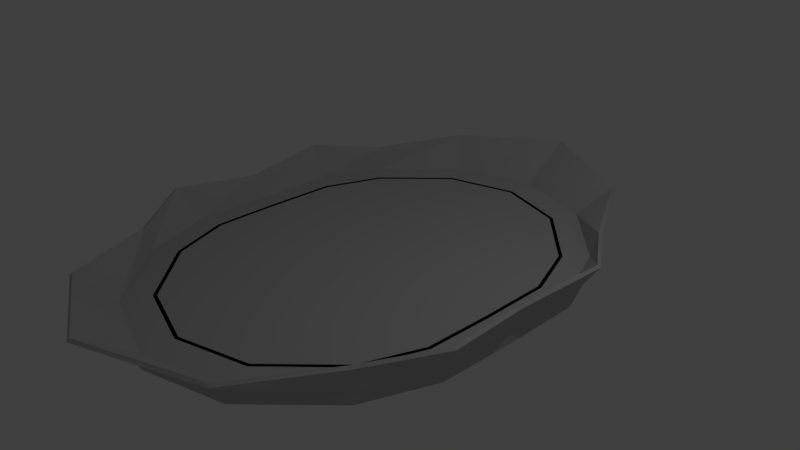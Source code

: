 # Source: Plate.blend  (saved by Blender 2.79.0; exported with 4.5.12 LTS)
import bpy
from mathutils import Matrix  # noqa: F401  (used for matrix-valued properties, if any)

bpy.ops.wm.read_factory_settings(use_empty=True)
scene = bpy.context.scene
scene.name = 'Scene'

# ---- collections
col_collection_1 = bpy.data.collections.new('Collection 1'); scene.collection.children.link(col_collection_1)

# ---- materials (node trees are filled in below, after node groups)
mat_material_001 = bpy.data.materials.new('Material.001')
mat_material_001.alpha_threshold = 0.0
mat_material_001.use_transparent_shadow = False
mat_material_001.diffuse_color = (0.5288, 0.5288, 0.5288, 1.0)
mat_material_001.roughness = 0.5

# ---- material node trees

# ---- world
world_world = bpy.data.worlds.new('World'); scene.world = world_world
world_world.color = (0.05088, 0.05088, 0.05088)
world_world.use_sun_shadow = False
world_world.sun_shadow_jitter_overblur = 0.0
world_world.cycles.sampling_method = 'MANUAL'

# ---- cameras
cam_camera = bpy.data.cameras.new('Camera')
cam_camera.clip_end = 100.0
cam_camera.lens = 35.0
cam_camera.sensor_width = 32.0
cam_camera.sensor_height = 18.0
cam_camera.ortho_scale = 7.314
cam_camera.dof.focus_distance = 0.0
cam_camera.dof.aperture_fstop = 128.0

# ---- lights
light_lamp = bpy.data.lights.new('Lamp', 'POINT')
light_lamp.transmission_factor = 0.0
light_lamp.cutoff_distance = 30.0
light_lamp.energy = 100.0
light_lamp.shadow_buffer_clip_start = 1.001
light_lamp.shadow_soft_size = 0.1
light_lamp.shadow_maximum_resolution = 0.006
light_lamp.use_absolute_resolution = True

# ---- meshes
me_plane = bpy.data.meshes.new('Plane')
me_plane.from_pydata([(-1.997, -1.997, 0.0), (1.997, -1.997, 0.0), (-1.997, 1.997, 0.0), (1.997, 1.997, 0.0), (0.0, -3.228, 0.0), (0.0, 3.237, 0.0), (-2.362, 0.0, 0.0), (2.362, 0.0, 0.0), (0.0, 0.0, 0.0), (1.11, -2.905, 0.0), (1.11, 2.91, 0.0), (1.181, 0.0, 0.0), (-1.11, 2.91, 0.0), (-1.11, -2.905, 0.0), (-1.181, 0.0, 0.0), (2.345, 1.074, 0.0), (0.0, 1.618, 0.0), (-2.345, 1.074, 0.0), (1.146, 1.455, 0.0), (-1.146, 1.455, 0.0), (-2.345, -1.074, 0.0), (2.345, -1.074, 0.0), (0.0, -1.614, 0.0), (1.146, -1.453, 0.0), (-1.146, -1.453, 0.0), (-2.037, -2.022, 0.3281), (2.045, -2.045, 0.3281), (-2.052, 2.075, 0.3281), (2.03, 2.082, 0.3281), (0.0, -3.931, 0.5128), (0.0, 3.941, 0.5128), (-2.484, -0.0001331, 0.3281), (2.461, -0.0001331, 0.3281), (1.422, -3.249, 0.3935), (1.422, 3.253, 0.3935), (-1.449, 3.253, 0.3935), (-1.449, -3.249, 0.3935), (2.622, 1.201, 0.4387), (-2.622, 1.201, 0.4387), (-2.622, -1.201, 0.4387), (2.622, -1.201, 0.4387), (-2.371, 8.236e-05, 0.0), (-2.356, 1.074, 0.0), (-2.356, -1.074, 0.0), (-1.75, -1.75, 0.0), (1.75, -1.75, 0.0), (-1.75, 1.75, 0.0), (1.75, 1.75, 0.0), (0.0, -2.829, 0.0), (0.0, 2.837, 0.0), (-2.07, 0.0001394, 0.0), (2.07, 0.0001394, 0.0), (0.9729, -2.546, 0.0), (0.9729, 2.55, 0.0), (-0.9729, 2.55, 0.0), (-0.9729, -2.546, 0.0), (2.055, 0.9416, 0.0), (-2.055, 0.9416, 0.0), (-2.055, -0.9414, 0.0), (2.055, -0.9414, 0.0), (-2.345, -1.074, -0.1533), (-1.997, -1.997, -0.1533), (1.11, -2.905, -0.1533), (1.997, -1.997, -0.1533), (2.345, 1.074, -0.1533), (1.997, 1.997, -0.1533), (-1.11, 2.91, -0.1533), (-1.997, 1.997, -0.1533), (-1.11, -2.905, -0.1533), (0.0, -3.228, -0.1533), (1.11, 2.91, -0.1533), (0.0, 3.237, -0.1533), (-2.345, 1.074, -0.1533), (-2.362, 0.0, -0.1533), (2.345, -1.074, -0.1533), (2.362, 0.0, -0.1533), (-2.055, -0.9414, -0.1533), (-1.75, -1.75, -0.1533), (0.9729, -2.546, -0.1533), (1.75, -1.75, -0.1533), (2.055, 0.9416, -0.1533), (1.75, 1.75, -0.1533), (-0.9729, 2.55, -0.1533), (-1.75, 1.75, -0.1533), (-0.9729, -2.546, -0.1533), (0.0, -2.829, -0.1533), (0.9729, 2.55, -0.1533), (0.0, 2.837, -0.1533), (-2.055, 0.9416, -0.1533), (-2.07, 0.0001394, -0.1533), (2.055, -0.9414, -0.1533), (2.07, 0.0001394, -0.1533), (-2.031, -2.018, -0.02989), (2.031, -2.018, -0.02999), (-2.031, 2.017, -0.03045), (2.031, 2.018, -0.02999), (3.662e-05, -3.263, -0.03588), (3.662e-05, 3.272, -0.03588), (-2.402, 0.0, -0.0304), (2.402, 0.0, -0.02999), (0.0, 0.0, -0.05), (1.13, -2.936, -0.03397), (1.13, 2.94, -0.03404), (1.181, 0.0, -0.05), (-1.13, 2.94, -0.03436), (-1.13, -2.936, -0.03408), (-1.181, 0.0, -0.05), (2.386, 1.082, -0.02887), (0.0, 1.618, -0.05), (-2.385, 1.082, -0.02924), (1.146, 1.455, -0.05), (-1.146, 1.455, -0.05), (-2.385, -1.082, -0.02895), (2.386, -1.082, -0.02885), (0.0, -1.614, -0.05), (1.146, -1.453, -0.05), (-1.146, -1.453, -0.05), (-2.074, -2.045, 0.3029), (2.081, -2.067, 0.3024), (-2.088, 2.096, 0.3009), (2.066, 2.104, 0.3019), (5.036e-05, -3.962, 0.4735), (5.036e-05, 3.972, 0.4735), (-2.528, -0.0001331, 0.3053), (2.506, -0.0001331, 0.3064), (1.443, -3.277, 0.3583), (1.443, 3.281, 0.3581), (-1.47, 3.281, 0.3576), (-1.471, -3.276, 0.3582), (2.666, 1.211, 0.4163), (-2.666, 1.211, 0.4154), (-2.666, -1.212, 0.4163), (2.666, -1.212, 0.4164), (-2.321, 8.084e-05, 0.0), (-2.31, 1.053, 0.0), (-2.31, -1.053, 0.0), (-1.708, -1.723, 0.0), (1.708, -1.723, 0.0), (-1.708, 1.723, 0.0), (1.708, 1.723, 0.0), (0.0, -2.779, 0.0), (0.0, 2.787, 0.0), (-2.02, 0.0001394, 0.0), (2.02, 0.0001394, 0.0), (0.9472, -2.503, 0.0), (0.9471, 2.507, 0.0), (-0.9471, 2.507, 0.0), (-0.9472, -2.503, 0.0), (2.006, 0.9323, 0.0), (-2.006, 0.9323, 0.0), (-2.006, -0.932, 0.0), (2.006, -0.932, 0.0), (-2.382, -1.081, -0.1868), (-2.028, -2.017, -0.1865), (1.13, -2.938, -0.186), (2.028, -2.017, -0.1865), (2.382, 1.081, -0.1868), (2.028, 2.017, -0.1865), (-1.13, 2.942, -0.186), (-2.028, 2.017, -0.1865), (-1.13, -2.938, -0.186), (0.0, -3.266, -0.1857), (1.13, 2.942, -0.186), (0.0, 3.275, -0.1857), (-2.382, 1.081, -0.1868), (-2.398, 0.0, -0.1885), (2.382, -1.081, -0.1868), (2.398, 0.0, -0.1885), (-2.023, -0.9351, -0.1907), (-1.722, -1.732, -0.1911), (0.9565, -2.518, -0.1917), (1.722, -1.732, -0.1911), (2.023, 0.9354, -0.1907), (1.722, 1.732, -0.1911), (-0.9564, 2.523, -0.1917), (-1.722, 1.732, -0.1911), (-0.9565, -2.518, -0.1917), (0.0, -2.797, -0.1921), (0.9564, 2.523, -0.1917), (0.0, 2.805, -0.1921), (-2.023, 0.9354, -0.1907), (-2.035, 0.0001394, -0.1888), (2.023, -0.9351, -0.1907), (2.035, 0.0001394, -0.1888)], [(42, 41), (41, 43), (134, 133), (133, 135)], [(18, 15, 3, 10), (19, 16, 5, 12), (24, 22, 8, 14), (23, 21, 7, 11), (22, 23, 11, 8), (16, 18, 10, 5), (20, 24, 14, 6), (17, 19, 12, 2), (6, 14, 19, 17), (8, 11, 18, 16), (14, 8, 16, 19), (11, 7, 15, 18), (0, 13, 24, 20), (4, 9, 23, 22), (9, 1, 21, 23), (13, 4, 22, 24), (4, 13, 36, 29), (9, 4, 29, 33), (1, 9, 33, 26), (21, 1, 26, 40), (7, 21, 40, 32), (15, 7, 32, 37), (3, 15, 37, 28), (10, 3, 28, 34), (5, 10, 34, 30), (12, 5, 30, 35), (2, 12, 35, 27), (17, 2, 27, 38), (6, 17, 38, 31), (20, 6, 31, 39), (0, 20, 39, 25), (13, 0, 25, 36), (82, 66, 67, 83), (13, 4, 69, 68), (5, 12, 66, 71), (54, 49, 87, 82), (12, 2, 67, 66), (53, 47, 81, 86), (15, 3, 65, 64), (52, 48, 85, 78), (9, 1, 63, 62), (51, 59, 90, 91), (20, 0, 61, 60), (50, 57, 88, 89), (3, 10, 70, 65), (4, 9, 62, 69), (49, 53, 86, 87), (48, 55, 84, 85), (2, 17, 72, 67), (83, 67, 72, 88), (88, 72, 73, 89), (89, 73, 60, 76), (76, 60, 61, 77), (77, 61, 68, 84), (84, 68, 69, 85), (85, 69, 62, 78), (78, 62, 63, 79), (79, 63, 74, 90), (90, 74, 75, 91), (91, 75, 64, 80), (80, 64, 65, 81), (81, 65, 70, 86), (86, 70, 71, 87), (87, 71, 66, 82), (6, 20, 60, 73), (55, 44, 77, 84), (0, 13, 68, 61), (10, 5, 71, 70), (1, 21, 74, 63), (56, 51, 91, 80), (57, 46, 83, 88), (44, 58, 76, 77), (17, 6, 73, 72), (58, 50, 89, 76), (45, 52, 78, 79), (21, 7, 75, 74), (59, 45, 79, 90), (7, 15, 64, 75), (47, 56, 80, 81), (46, 54, 82, 83), (110, 102, 95, 107), (111, 104, 97, 108), (116, 106, 100, 114), (115, 103, 99, 113), (114, 100, 103, 115), (108, 97, 102, 110), (112, 98, 106, 116), (109, 94, 104, 111), (98, 109, 111, 106), (100, 108, 110, 103), (106, 111, 108, 100), (103, 110, 107, 99), (92, 112, 116, 105), (96, 114, 115, 101), (101, 115, 113, 93), (105, 116, 114, 96), (96, 121, 128, 105), (101, 125, 121, 96), (93, 118, 125, 101), (113, 132, 118, 93), (99, 124, 132, 113), (107, 129, 124, 99), (95, 120, 129, 107), (102, 126, 120, 95), (97, 122, 126, 102), (104, 127, 122, 97), (94, 119, 127, 104), (109, 130, 119, 94), (98, 123, 130, 109), (112, 131, 123, 98), (92, 117, 131, 112), (105, 128, 117, 92), (174, 175, 159, 158), (105, 160, 161, 96), (97, 163, 158, 104), (146, 174, 179, 141), (104, 158, 159, 94), (145, 178, 173, 139), (107, 156, 157, 95), (144, 170, 177, 140), (101, 154, 155, 93), (143, 183, 182, 151), (112, 152, 153, 92), (142, 181, 180, 149), (95, 157, 162, 102), (96, 161, 154, 101), (141, 179, 178, 145), (140, 177, 176, 147), (94, 159, 164, 109), (175, 180, 164, 159), (180, 181, 165, 164), (181, 168, 152, 165), (168, 169, 153, 152), (169, 176, 160, 153), (176, 177, 161, 160), (177, 170, 154, 161), (170, 171, 155, 154), (171, 182, 166, 155), (182, 183, 167, 166), (183, 172, 156, 167), (172, 173, 157, 156), (173, 178, 162, 157), (178, 179, 163, 162), (179, 174, 158, 163), (98, 165, 152, 112), (147, 176, 169, 136), (92, 153, 160, 105), (102, 162, 163, 97), (93, 155, 166, 113), (148, 172, 183, 143), (149, 180, 175, 138), (136, 169, 168, 150), (109, 164, 165, 98), (150, 168, 181, 142), (137, 171, 170, 144), (113, 166, 167, 99), (151, 182, 171, 137), (99, 167, 156, 107), (139, 173, 172, 148), (138, 175, 174, 146), (25, 39, 131, 117), (26, 33, 125, 118), (28, 37, 129, 120), (27, 35, 127, 119), (29, 36, 128, 121), (30, 34, 126, 122), (31, 38, 130, 123), (32, 40, 132, 124), (33, 29, 121, 125), (34, 28, 120, 126), (35, 30, 122, 127), (36, 25, 117, 128), (37, 32, 124, 129), (38, 27, 119, 130), (39, 31, 123, 131), (40, 26, 118, 132), (58, 44, 136, 150), (52, 45, 137, 144), (56, 47, 139, 148), (54, 46, 138, 146), (55, 48, 140, 147), (53, 49, 141, 145), (57, 50, 142, 149), (59, 51, 143, 151), (48, 52, 144, 140), (47, 53, 145, 139), (49, 54, 146, 141), (44, 55, 147, 136), (51, 56, 148, 143), (46, 57, 149, 138), (50, 58, 150, 142), (45, 59, 151, 137)])
_uv = me_plane.uv_layers.new(name='UVMap')
_uv.uv.foreach_set('vector', [0.8109, 0.5187, 0.8151, 0.4423, 0.8601, 0.4819, 0.893, 0.552, 0.7617, 0.6491, 0.7956, 0.5874, 0.8877, 0.6222, 0.8452, 0.6784, 0.5962, 0.5865, 0.6117, 0.5179, 0.7035, 0.5526, 0.6781, 0.6198, 0.6455, 0.4562, 0.6928, 0.396, 0.7543, 0.4182, 0.7289, 0.4854, 0.6117, 0.5179, 0.6455, 0.4562, 0.7289, 0.4854, 0.7035, 0.5526, 0.7956, 0.5874, 0.8109, 0.5187, 0.893, 0.552, 0.8877, 0.6222, 0.5919, 0.6629, 0.5962, 0.5865, 0.6781, 0.6198, 0.6527, 0.687, 0.7142, 0.7092, 0.7617, 0.6491, 0.8452, 0.6784, 0.7742, 0.7092, 0.6527, 0.687, 0.6781, 0.6198, 0.7617, 0.6491, 0.7142, 0.7092, 0.7035, 0.5526, 0.7289, 0.4854, 0.8109, 0.5187, 0.7956, 0.5874, 0.6781, 0.6198, 0.7035, 0.5526, 0.7956, 0.5874, 0.7617, 0.6491, 0.7289, 0.4854, 0.7543, 0.4182, 0.8151, 0.4423, 0.8109, 0.5187, 0.547, 0.6233, 0.5143, 0.5533, 0.5962, 0.5865, 0.5919, 0.6629, 0.5199, 0.4832, 0.5621, 0.4269, 0.6455, 0.4562, 0.6117, 0.5179, 0.5621, 0.4269, 0.6329, 0.396, 0.6928, 0.396, 0.6455, 0.4562, 0.5143, 0.5533, 0.5199, 0.4832, 0.6117, 0.5179, 0.5962, 0.5865, 0.1183, 0.2008, 0.1306, 0.2565, 0.1039, 0.2735, 0.08268, 0.2004, 0.1316, 0.1443, 0.1183, 0.2008, 0.08268, 0.2004, 0.1036, 0.128, 0.1797, 0.0873, 0.1316, 0.1443, 0.1036, 0.128, 0.1655, 0.06898, 0.2341, 0.06595, 0.1797, 0.0873, 0.1655, 0.06898, 0.2226, 0.03856, 0.3002, 0.05671, 0.2341, 0.06595, 0.2226, 0.03856, 0.3004, 0.03227, 0.3673, 0.06636, 0.3002, 0.05671, 0.3004, 0.03227, 0.3797, 0.0379, 0.4218, 0.08668, 0.3673, 0.06636, 0.3797, 0.0379, 0.438, 0.07104, 0.4692, 0.146, 0.4218, 0.08668, 0.438, 0.07104, 0.4978, 0.1295, 0.4834, 0.2027, 0.4692, 0.146, 0.4978, 0.1295, 0.5182, 0.2036, 0.4675, 0.2574, 0.4834, 0.2027, 0.5182, 0.2036, 0.4937, 0.2761, 0.4169, 0.3112, 0.4675, 0.2574, 0.4937, 0.2761, 0.4315, 0.3292, 0.3631, 0.3313, 0.4169, 0.3112, 0.4315, 0.3292, 0.3739, 0.3581, 0.2988, 0.3402, 0.3631, 0.3313, 0.3739, 0.3581, 0.2988, 0.3641, 0.2346, 0.3312, 0.2988, 0.3402, 0.2988, 0.3641, 0.2238, 0.3581, 0.1805, 0.3102, 0.2346, 0.3312, 0.2238, 0.3581, 0.1678, 0.3291, 0.1306, 0.2565, 0.1805, 0.3102, 0.1678, 0.3291, 0.1039, 0.2735, 0.4346, 0.6355, 0.4126, 0.6407, 0.3961, 0.5781, 0.4117, 0.5641, 0.1484, 0.5251, 0.117, 0.5638, 0.1104, 0.5607, 0.1434, 0.5189, 0.3975, 0.6894, 0.4047, 0.6412, 0.4126, 0.6407, 0.4041, 0.6923, 0.4459, 0.6348, 0.4351, 0.7067, 0.4255, 0.7021, 0.4346, 0.6355, 0.4047, 0.6412, 0.3885, 0.582, 0.3961, 0.5781, 0.4126, 0.6407, 0.3874, 0.7609, 0.3137, 0.79, 0.3118, 0.7794, 0.3812, 0.7521, 0.2602, 0.7537, 0.3101, 0.75, 0.3122, 0.7582, 0.2597, 0.7624, 0.0674, 0.6168, 0.07894, 0.5457, 0.0886, 0.5504, 0.07833, 0.6161, 0.1068, 0.6104, 0.1256, 0.6668, 0.1183, 0.6708, 0.0992, 0.611, 0.1887, 0.7734, 0.1337, 0.7377, 0.1411, 0.7295, 0.1931, 0.7638, 0.2529, 0.4941, 0.2037, 0.4983, 0.2013, 0.4902, 0.2534, 0.4854, 0.3255, 0.4742, 0.3814, 0.5107, 0.3739, 0.519, 0.321, 0.484, 0.3101, 0.75, 0.3667, 0.7259, 0.3714, 0.7322, 0.3122, 0.7582, 0.117, 0.5638, 0.1068, 0.6104, 0.0992, 0.611, 0.1104, 0.5607, 0.4351, 0.7067, 0.3874, 0.7609, 0.3812, 0.7521, 0.4255, 0.7021, 0.07894, 0.5457, 0.1262, 0.4902, 0.1327, 0.499, 0.0886, 0.5504, 0.3885, 0.582, 0.3583, 0.5422, 0.3644, 0.5359, 0.3961, 0.5781, 0.4117, 0.5641, 0.3961, 0.5781, 0.3644, 0.5359, 0.3739, 0.519, 0.3739, 0.519, 0.3644, 0.5359, 0.3136, 0.5002, 0.321, 0.484, 0.321, 0.484, 0.3136, 0.5002, 0.2534, 0.4854, 0.2598, 0.4672, 0.2598, 0.4672, 0.2534, 0.4854, 0.2013, 0.4902, 0.2013, 0.4691, 0.2013, 0.4691, 0.2013, 0.4902, 0.1434, 0.5189, 0.1327, 0.499, 0.1327, 0.499, 0.1434, 0.5189, 0.1104, 0.5607, 0.0886, 0.5504, 0.0886, 0.5504, 0.1104, 0.5607, 0.0992, 0.611, 0.07833, 0.6161, 0.07833, 0.6161, 0.0992, 0.611, 0.1183, 0.6708, 0.1029, 0.6851, 0.1029, 0.6851, 0.1183, 0.6708, 0.1504, 0.7127, 0.1411, 0.7295, 0.1411, 0.7295, 0.1504, 0.7127, 0.2003, 0.7479, 0.1931, 0.7638, 0.1931, 0.7638, 0.2003, 0.7479, 0.2597, 0.7624, 0.2534, 0.7805, 0.2534, 0.7805, 0.2597, 0.7624, 0.3122, 0.7582, 0.3118, 0.7794, 0.3118, 0.7794, 0.3122, 0.7582, 0.3714, 0.7322, 0.3812, 0.7521, 0.3812, 0.7521, 0.3714, 0.7322, 0.4041, 0.6923, 0.4255, 0.7021, 0.4255, 0.7021, 0.4041, 0.6923, 0.4126, 0.6407, 0.4346, 0.6355, 0.3097, 0.5087, 0.2529, 0.4941, 0.2534, 0.4854, 0.3136, 0.5002, 0.1262, 0.4902, 0.1991, 0.4586, 0.2013, 0.4691, 0.1327, 0.499, 0.2037, 0.4983, 0.1484, 0.5251, 0.1434, 0.5189, 0.2013, 0.4902, 0.3667, 0.7259, 0.3975, 0.6894, 0.4041, 0.6923, 0.3714, 0.7322, 0.1256, 0.6668, 0.1564, 0.7064, 0.1504, 0.7127, 0.1183, 0.6708, 0.2521, 0.7909, 0.1887, 0.7734, 0.1931, 0.7638, 0.2534, 0.7805, 0.3814, 0.5107, 0.4215, 0.5588, 0.4117, 0.5641, 0.3739, 0.519, 0.1991, 0.4586, 0.261, 0.4567, 0.2598, 0.4672, 0.2013, 0.4691, 0.3583, 0.5422, 0.3097, 0.5087, 0.3136, 0.5002, 0.3644, 0.5359, 0.261, 0.4567, 0.3255, 0.4742, 0.321, 0.484, 0.2598, 0.4672, 0.09336, 0.6906, 0.0674, 0.6168, 0.07833, 0.6161, 0.1029, 0.6851, 0.1564, 0.7064, 0.2042, 0.7394, 0.2003, 0.7479, 0.1504, 0.7127, 0.1337, 0.7377, 0.09336, 0.6906, 0.1029, 0.6851, 0.1411, 0.7295, 0.2042, 0.7394, 0.2602, 0.7537, 0.2597, 0.7624, 0.2003, 0.7479, 0.3137, 0.79, 0.2521, 0.7909, 0.2534, 0.7805, 0.3118, 0.7794, 0.4215, 0.5588, 0.4459, 0.6348, 0.4346, 0.6355, 0.4117, 0.5641, 0.8883, 0.2173, 0.9786, 0.2178, 0.9217, 0.2717, 0.8644, 0.2924, 0.8904, 0.07794, 0.9807, 0.08026, 0.9998, 0.1493, 0.8993, 0.1478, 0.7136, 0.07524, 0.8019, 0.07443, 0.8008, 0.1463, 0.7027, 0.1448, 0.7114, 0.2146, 0.7997, 0.2181, 0.7986, 0.2924, 0.7328, 0.2904, 0.7027, 0.1448, 0.8008, 0.1463, 0.7997, 0.2181, 0.7114, 0.2146, 0.8993, 0.1478, 0.9998, 0.1493, 0.9786, 0.2178, 0.8883, 0.2173, 0.7372, 0.0001656, 0.8031, 0.0001658, 0.8019, 0.07443, 0.7136, 0.07524, 0.8689, 0.00219, 0.9254, 0.02464, 0.9807, 0.08026, 0.8904, 0.07794, 0.8031, 0.0001658, 0.8689, 0.00219, 0.8904, 0.07794, 0.8019, 0.07443, 0.8008, 0.1463, 0.8993, 0.1478, 0.8883, 0.2173, 0.7997, 0.2181, 0.8019, 0.07443, 0.8904, 0.07794, 0.8993, 0.1478, 0.8008, 0.1463, 0.7997, 0.2181, 0.8883, 0.2173, 0.8644, 0.2924, 0.7986, 0.2924, 0.68, 0.02086, 0.7372, 0.0001656, 0.7136, 0.07524, 0.6233, 0.07478, 0.6024, 0.1432, 0.7027, 0.1448, 0.7114, 0.2146, 0.6212, 0.2123, 0.6212, 0.2123, 0.7114, 0.2146, 0.7328, 0.2904, 0.6762, 0.2679, 0.6233, 0.07478, 0.7136, 0.07524, 0.7027, 0.1448, 0.6024, 0.1432, 0.0001656, 0.2008, 0.08008, 0.2004, 0.1013, 0.275, 0.06343, 0.2982, 0.06377, 0.1029, 0.1012, 0.1267, 0.08008, 0.2004, 0.0001656, 0.2008, 0.1495, 0.04388, 0.1636, 0.06639, 0.1012, 0.1267, 0.06377, 0.1029, 0.2147, 0.0001659, 0.2218, 0.03577, 0.1636, 0.06639, 0.1495, 0.04388, 0.3004, 0.00105, 0.3004, 0.02896, 0.2218, 0.03577, 0.2147, 0.0001659, 0.3858, 0.0001656, 0.3806, 0.03507, 0.3004, 0.02896, 0.3004, 0.00105, 0.4525, 0.04306, 0.44, 0.06851, 0.3806, 0.03507, 0.3858, 0.0001656, 0.539, 0.1045, 0.5002, 0.1281, 0.44, 0.06851, 0.4525, 0.04306, 0.6021, 0.2059, 0.521, 0.2037, 0.5002, 0.1281, 0.539, 0.1045, 0.5339, 0.3021, 0.496, 0.2775, 0.521, 0.2037, 0.6021, 0.2059, 0.4449, 0.3555, 0.4334, 0.3318, 0.496, 0.2775, 0.5339, 0.3021, 0.381, 0.3957, 0.3747, 0.3609, 0.4334, 0.3318, 0.4449, 0.3555, 0.2987, 0.3947, 0.2988, 0.3673, 0.3747, 0.3609, 0.381, 0.3957, 0.2162, 0.3954, 0.223, 0.3608, 0.2988, 0.3673, 0.2987, 0.3947, 0.1516, 0.3537, 0.1659, 0.3317, 0.223, 0.3608, 0.2162, 0.3954, 0.06343, 0.2982, 0.1013, 0.275, 0.1659, 0.3317, 0.1516, 0.3537, 0.464, 0.6333, 0.437, 0.5498, 0.4679, 0.5389, 0.5007, 0.6355, 0.08231, 0.4384, 0.08985, 0.4494, 0.02646, 0.5217, 0.01322, 0.5156, 0.5006, 0.7373, 0.4873, 0.7311, 0.5007, 0.6355, 0.514, 0.634, 0.4495, 0.6345, 0.464, 0.6333, 0.4516, 0.7143, 0.4388, 0.7083, 0.514, 0.634, 0.5007, 0.6355, 0.4679, 0.5389, 0.4793, 0.5321, 0.3894, 0.7639, 0.3977, 0.7757, 0.3168, 0.8074, 0.3143, 0.7935, 0.2494, 0.8506, 0.2512, 0.8382, 0.3282, 0.8377, 0.3303, 0.8506, 0.06383, 0.6172, 0.04953, 0.6184, 0.06239, 0.5381, 0.0753, 0.5441, 0.0001656, 0.6183, 0.0134, 0.6166, 0.04783, 0.7112, 0.0367, 0.718, 0.1873, 0.7765, 0.1819, 0.7885, 0.122, 0.7512, 0.1314, 0.7403, 0.263, 0.396, 0.2613, 0.4087, 0.1834, 0.4109, 0.1809, 0.398, 0.3269, 0.4711, 0.3324, 0.4588, 0.3933, 0.4971, 0.3838, 0.508, 0.3303, 0.8506, 0.3282, 0.8377, 0.4226, 0.8022, 0.4299, 0.8134, 0.01322, 0.5156, 0.02646, 0.5217, 0.0134, 0.6166, 0.0001656, 0.6183, 0.4388, 0.7083, 0.4516, 0.7143, 0.3977, 0.7757, 0.3894, 0.7639, 0.0753, 0.5441, 0.06239, 0.5381, 0.1155, 0.4755, 0.1241, 0.4872, 0.4793, 0.5321, 0.4679, 0.5389, 0.4173, 0.4785, 0.4257, 0.4688, 0.437, 0.5498, 0.3933, 0.4971, 0.4173, 0.4785, 0.4679, 0.5389, 0.3933, 0.4971, 0.3324, 0.4588, 0.3437, 0.4336, 0.4173, 0.4785, 0.3324, 0.4588, 0.2633, 0.4388, 0.2613, 0.4087, 0.3437, 0.4336, 0.2633, 0.4388, 0.1956, 0.4411, 0.1834, 0.4109, 0.2613, 0.4087, 0.1956, 0.4411, 0.1155, 0.4755, 0.08985, 0.4494, 0.1834, 0.4109, 0.1155, 0.4755, 0.06239, 0.5381, 0.02646, 0.5217, 0.08985, 0.4494, 0.06239, 0.5381, 0.04953, 0.6184, 0.0134, 0.6166, 0.02646, 0.5217, 0.04953, 0.6184, 0.07821, 0.6998, 0.04783, 0.7112, 0.0134, 0.6166, 0.07821, 0.6998, 0.122, 0.7512, 0.0986, 0.7696, 0.04783, 0.7112, 0.122, 0.7512, 0.1819, 0.7885, 0.1708, 0.8132, 0.0986, 0.7696, 0.1819, 0.7885, 0.2496, 0.8085, 0.2512, 0.8382, 0.1708, 0.8132, 0.2496, 0.8085, 0.3168, 0.8074, 0.3282, 0.8377, 0.2512, 0.8382, 0.3168, 0.8074, 0.3977, 0.7757, 0.4226, 0.8022, 0.3282, 0.8377, 0.3977, 0.7757, 0.4516, 0.7143, 0.4873, 0.7311, 0.4226, 0.8022, 0.4516, 0.7143, 0.464, 0.6333, 0.5007, 0.6355, 0.4873, 0.7311, 0.3493, 0.421, 0.3437, 0.4336, 0.2613, 0.4087, 0.263, 0.396, 0.1241, 0.4872, 0.1155, 0.4755, 0.1956, 0.4411, 0.1984, 0.4551, 0.1809, 0.398, 0.1834, 0.4109, 0.08985, 0.4494, 0.08231, 0.4384, 0.4299, 0.8134, 0.4226, 0.8022, 0.4873, 0.7311, 0.5006, 0.7373, 0.0367, 0.718, 0.04783, 0.7112, 0.0986, 0.7696, 0.09046, 0.7792, 0.2516, 0.7943, 0.2496, 0.8085, 0.1819, 0.7885, 0.1873, 0.7765, 0.3838, 0.508, 0.3933, 0.4971, 0.437, 0.5498, 0.4246, 0.557, 0.1984, 0.4551, 0.1956, 0.4411, 0.2633, 0.4388, 0.2614, 0.4532, 0.4257, 0.4688, 0.4173, 0.4785, 0.3437, 0.4336, 0.3493, 0.421, 0.2614, 0.4532, 0.2633, 0.4388, 0.3324, 0.4588, 0.3269, 0.4711, 0.09029, 0.6925, 0.07821, 0.6998, 0.04953, 0.6184, 0.06383, 0.6172, 0.09046, 0.7792, 0.0986, 0.7696, 0.1708, 0.8132, 0.1653, 0.8255, 0.1314, 0.7403, 0.122, 0.7512, 0.07821, 0.6998, 0.09029, 0.6925, 0.1653, 0.8255, 0.1708, 0.8132, 0.2512, 0.8382, 0.2494, 0.8506, 0.3143, 0.7935, 0.3168, 0.8074, 0.2496, 0.8085, 0.2516, 0.7943, 0.4246, 0.557, 0.437, 0.5498, 0.464, 0.6333, 0.4495, 0.6345, 0.1678, 0.3291, 0.2238, 0.3581, 0.223, 0.3608, 0.1659, 0.3317, 0.1655, 0.06898, 0.1036, 0.128, 0.1012, 0.1267, 0.1636, 0.06639, 0.438, 0.07104, 0.3797, 0.0379, 0.3806, 0.03507, 0.44, 0.06851, 0.4315, 0.3292, 0.4937, 0.2761, 0.496, 0.2775, 0.4334, 0.3318, 0.08268, 0.2004, 0.1039, 0.2735, 0.1013, 0.275, 0.08008, 0.2004, 0.5182, 0.2036, 0.4978, 0.1295, 0.5002, 0.1281, 0.521, 0.2037, 0.2988, 0.3641, 0.3739, 0.3581, 0.3747, 0.3609, 0.2988, 0.3673, 0.3004, 0.03227, 0.2226, 0.03856, 0.2218, 0.03577, 0.3004, 0.02896, 0.1036, 0.128, 0.08268, 0.2004, 0.08008, 0.2004, 0.1012, 0.1267, 0.4978, 0.1295, 0.438, 0.07104, 0.44, 0.06851, 0.5002, 0.1281, 0.4937, 0.2761, 0.5182, 0.2036, 0.521, 0.2037, 0.496, 0.2775, 0.1039, 0.2735, 0.1678, 0.3291, 0.1659, 0.3317, 0.1013, 0.275, 0.3797, 0.0379, 0.3004, 0.03227, 0.3004, 0.02896, 0.3806, 0.03507, 0.3739, 0.3581, 0.4315, 0.3292, 0.4334, 0.3318, 0.3747, 0.3609, 0.2238, 0.3581, 0.2988, 0.3641, 0.2988, 0.3673, 0.223, 0.3608, 0.2226, 0.03856, 0.1655, 0.06898, 0.1636, 0.06639, 0.2218, 0.03577, 0.261, 0.4567, 0.1991, 0.4586, 0.1984, 0.4551, 0.2614, 0.4532, 0.0674, 0.6168, 0.09336, 0.6906, 0.09029, 0.6925, 0.06383, 0.6172, 0.2521, 0.7909, 0.3137, 0.79, 0.3143, 0.7935, 0.2516, 0.7943, 0.4459, 0.6348, 0.4215, 0.5588, 0.4246, 0.557, 0.4495, 0.6345, 0.1262, 0.4902, 0.07894, 0.5457, 0.0753, 0.5441, 0.1241, 0.4872, 0.3874, 0.7609, 0.4351, 0.7067, 0.4388, 0.7083, 0.3894, 0.7639, 0.3814, 0.5107, 0.3255, 0.4742, 0.3269, 0.4711, 0.3838, 0.508, 0.1337, 0.7377, 0.1887, 0.7734, 0.1873, 0.7765, 0.1314, 0.7403, 0.07894, 0.5457, 0.0674, 0.6168, 0.06383, 0.6172, 0.0753, 0.5441, 0.3137, 0.79, 0.3874, 0.7609, 0.3894, 0.7639, 0.3143, 0.7935, 0.4351, 0.7067, 0.4459, 0.6348, 0.4495, 0.6345, 0.4388, 0.7083, 0.1991, 0.4586, 0.1262, 0.4902, 0.1241, 0.4872, 0.1984, 0.4551, 0.1887, 0.7734, 0.2521, 0.7909, 0.2516, 0.7943, 0.1873, 0.7765, 0.4215, 0.5588, 0.3814, 0.5107, 0.3838, 0.508, 0.4246, 0.557, 0.3255, 0.4742, 0.261, 0.4567, 0.2614, 0.4532, 0.3269, 0.4711, 0.09336, 0.6906, 0.1337, 0.7377, 0.1314, 0.7403, 0.09029, 0.6925])
me_plane.materials.append(mat_material_001)
me_plane.use_remesh_preserve_volume = False
me_plane.use_remesh_preserve_attributes = False
me_plane.use_mirror_vertex_groups = False
me_plane.update()

# ---- objects
ob_plane = bpy.data.objects.new('Plane', me_plane)
ob_lamp = bpy.data.objects.new('Lamp', light_lamp)
ob_camera = bpy.data.objects.new('Camera', cam_camera)

# ---- transforms, parenting, visibility, modifiers, constraints
ob_plane.location = (0.0, 0.0, 0.0)
ob_plane.lineart.crease_threshold = 0.0
ob_lamp.location = (4.076, 1.005, 5.904)
ob_lamp.rotation_euler = (0.6503, 0.05522, 1.866)
ob_lamp.lock_rotations_4d = False
ob_lamp.empty_display_type = 'ARROWS'
ob_lamp.color = (0.0, 0.0, 0.0, 0.0)
ob_lamp.lineart.crease_threshold = 0.0
ob_camera.location = (7.481, -6.508, 5.344)
ob_camera.rotation_euler = (1.109, 0.0, 0.8149)
ob_camera.lock_rotations_4d = False
ob_camera.empty_display_type = 'ARROWS'
ob_camera.color = (0.0, 0.0, 0.0, 0.0)
ob_camera.display_type = 'WIRE'
ob_camera.lineart.crease_threshold = 0.0

# ---- collection membership
col_collection_1.objects.link(ob_plane)
col_collection_1.objects.link(ob_lamp)
col_collection_1.objects.link(ob_camera)

# ---- scene / render settings (as saved in the file)
scene.camera = ob_camera
scene.frame_start = 1; scene.frame_end = 250; scene.frame_set(1)
scene.render.engine = 'BLENDER_EEVEE_NEXT'
scene.render.resolution_percentage = 50
scene.render.dither_intensity = 0.0
scene.cycles.use_denoising = False
scene.cycles.samples = 128
scene.cycles.sampling_pattern = 'TABULATED_SOBOL'
scene.cycles.use_adaptive_sampling = False
scene.cycles.use_light_tree = False
scene.cycles.blur_glossy = 0.0
scene.cycles.sample_clamp_indirect = 0.0
scene.view_settings.view_transform = 'Standard'
bpy.context.view_layer.update()
